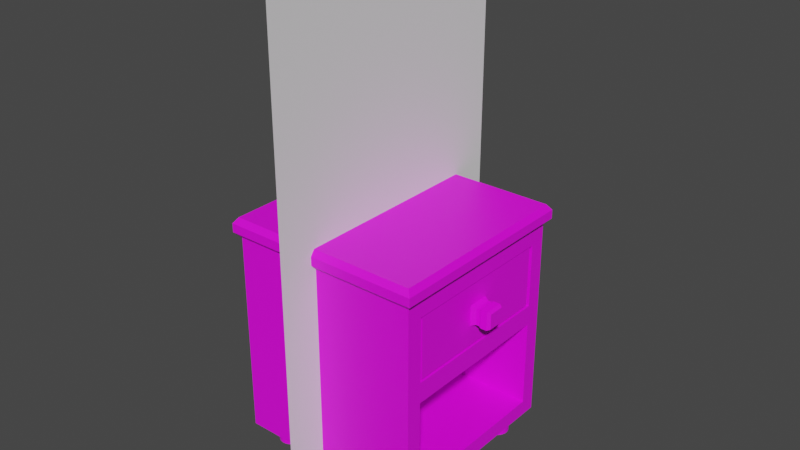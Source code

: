 # Source: bedside_table.blend  (saved by Blender 3.5.10; exported with 4.5.12 LTS)
import bpy
from mathutils import Matrix  # noqa: F401  (used for matrix-valued properties, if any)

bpy.ops.wm.read_factory_settings(use_empty=True)
scene = bpy.context.scene
scene.name = 'Scene'

# ---- collections
col_collection = bpy.data.collections.new('Collection'); scene.collection.children.link(col_collection)

# ---- images (referenced by path relative to the original .blend; pixels are not part of the script)
import os
ASSET_DIR = os.environ.get("B2B_ASSET_DIR", "")  # directory of the original .blend (textures are referenced by path, not embedded)
HERE = os.path.dirname(os.path.abspath(__file__))  # packed textures are extracted next to this script under _unpacked/

def load_image(name, relpath, width, height, colorspace="sRGB"):
    """Load a texture the original file referenced (path relative to the .blend, or extracted next to this script)."""
    p = next((c for c in (os.path.join(HERE, relpath), os.path.join(ASSET_DIR, relpath)) if relpath and os.path.exists(c)), "")
    if p:
        img = bpy.data.images.load(p, check_existing=True)
        img.name = name
    else:  # same state as the original file: an image datablock whose file is absent (Cycles renders it pink)
        img = bpy.data.images.new(name, width, height)
        img.source = "FILE"
        img.filepath = "//" + (relpath or name)
    img.colorspace_settings.name = colorspace
    return img
img_beside_table_wood_jpg = load_image('beside_table_wood.jpg', 'beside_table_wood.jpg', 1024, 1024, 'sRGB')

# ---- materials (node trees are filled in below, after node groups)
mat_material_001 = bpy.data.materials.new('Material.001')
mat_material_001.use_transparent_shadow = False

# ---- material node trees
mat_material_001.use_nodes = True; mat_material_001.node_tree.nodes.clear()
_N = mat_material_001.node_tree.nodes; _L = mat_material_001.node_tree.links
n0 = _N.new('ShaderNodeBsdfPrincipled'); n0.name = 'Principled BSDF'; n0.location = (10, 300)
n0.distribution = 'GGX'
n0.subsurface_method = 'RANDOM_WALK_SKIN'
n0.inputs[3].default_value = 1.45
n0.inputs[27].default_value = (0.0, 0.0, 0.0, 1.0)
n0.inputs[28].default_value = 1.0
n1 = _N.new('ShaderNodeOutputMaterial'); n1.name = 'Material Output'; n1.location = (300, 300)
n2 = _N.new('ShaderNodeTexImage'); n2.name = 'Image Texture'; n2.location = (-342, 233)
n2.image = img_beside_table_wood_jpg
_L.new(n0.outputs[0], n1.inputs[0])
_L.new(n2.outputs[0], n0.inputs[0])
n1.is_active_output = True

# ---- world
world_world = bpy.data.worlds.new('World'); scene.world = world_world
world_world.use_nodes = True; world_world.node_tree.nodes.clear()
_N = world_world.node_tree.nodes; _L = world_world.node_tree.links
n0 = _N.new('ShaderNodeOutputWorld'); n0.name = 'World Output'; n0.location = (300, 300)
n1 = _N.new('ShaderNodeBackground'); n1.name = 'Background'; n1.location = (10, 300)
n1.inputs[0].default_value = (0.05088, 0.05088, 0.05088, 1.0)
_L.new(n1.outputs[0], n0.inputs[0])
n0.is_active_output = True
world_world.color = (0.05088, 0.05088, 0.05088)
world_world.use_sun_shadow = False
world_world.sun_shadow_jitter_overblur = 0.0

# ---- meshes
me_cube_001 = bpy.data.meshes.new('Cube.001')
me_cube_001.from_pydata([(-1.0, -1.0, 0.0), (-1.0, -1.0, 2.0), (-1.0, 1.0, 0.0), (-1.0, 1.0, 2.0), (1.0, -1.0, 0.0), (1.0, -1.0, 2.0), (1.0, 1.0, 0.0), (1.0, 1.0, 2.0), (-1.0, -1.0, 1.023), (-1.0, -1.0, 1.223), (-1.0, 1.0, 1.223), (-1.0, 1.0, 1.023), (1.0, 1.0, 1.223), (1.0, 1.0, 1.023), (1.0, -1.0, 1.223), (1.0, -1.0, 1.023), (-1.0, 0.8355, 0.0), (-1.0, -0.8355, 0.0), (-1.0, -0.8355, 2.0), (-1.0, 0.8355, 2.0), (1.0, -0.8355, 0.0), (1.0, 0.8355, 0.0), (1.0, 0.8355, 2.0), (1.0, -0.8355, 2.0), (1.0, 0.8355, 1.023), (1.0, -0.8355, 1.023), (1.0, 0.8355, 1.223), (1.0, -0.8355, 1.223), (-1.0, -0.8355, 1.023), (-1.0, 0.8355, 1.023), (-1.0, -0.8355, 1.223), (-1.0, 0.8355, 1.223), (-1.0, 1.0, 0.1533), (1.0, 1.0, 0.1533), (1.0, -1.0, 0.1533), (-1.0, -1.0, 0.1533), (-1.0, -0.8355, 0.1533), (-1.0, 0.8355, 0.1533), (1.0, 0.8355, 0.1533), (1.0, -0.8355, 0.1533), (-0.7377, 0.8355, 1.023), (-0.7377, -0.8355, 1.023), (-0.7377, 0.8355, 0.1533), (-0.7377, -0.8355, 0.1533), (-1.0, -1.0, 1.85), (-1.0, 1.0, 1.85), (1.0, 1.0, 1.85), (1.0, -1.0, 1.85), (1.0, 0.8355, 1.85), (1.0, -0.8355, 1.85), (-1.0, -0.8355, 1.85), (-1.0, 0.8355, 1.85), (-0.8564, 0.8355, 1.223), (-0.8564, -0.8355, 1.223), (-0.8564, 0.8355, 1.85), (-0.8564, -0.8355, 1.85), (-1.056, 0.8824, 2.057), (-1.056, 1.056, 2.057), (1.056, 1.056, 2.057), (1.056, -0.8824, 2.057), (1.056, -1.056, 2.057), (-1.056, -1.056, 2.057), (-1.056, -0.8824, 2.057), (1.056, 0.8824, 2.057), (-1.056, 0.8824, 2.143), (-1.056, 1.056, 2.143), (1.056, 1.056, 2.143), (1.056, -0.8824, 2.143), (1.056, -1.056, 2.143), (-1.056, -1.056, 2.143), (-1.056, -0.8824, 2.143), (1.056, 0.8824, 2.143), (-1.013, 0.8466, 2.199), (-1.013, 1.013, 2.199), (1.013, 1.013, 2.199), (1.013, -0.8466, 2.199), (1.013, -1.013, 2.199), (-1.013, -1.013, 2.199), (-1.013, -0.8466, 2.199), (1.013, 0.8466, 2.199)], [], [(51, 19, 3, 45), (45, 3, 7, 46), (49, 23, 5, 47), (47, 5, 1, 44), (17, 20, 4, 0), (18, 1, 61, 62), (34, 15, 8, 35), (15, 14, 9, 8), (39, 25, 15, 34), (25, 27, 14, 15), (32, 11, 13, 33), (11, 10, 12, 13), (37, 29, 11, 32), (29, 31, 10, 11), (8, 9, 30, 28), (28, 30, 31, 29), (35, 8, 28, 36), (36, 28, 29, 37), (13, 12, 26, 24), (24, 26, 27, 25), (33, 13, 24, 38), (25, 39, 43, 41), (22, 7, 58, 63), (7, 3, 57, 58), (2, 6, 21, 16), (16, 21, 20, 17), (46, 7, 22, 48), (48, 22, 23, 49), (44, 1, 18, 50), (50, 18, 19, 51), (21, 38, 39, 20), (6, 33, 38, 21), (17, 36, 37, 16), (0, 35, 36, 17), (16, 37, 32, 2), (2, 32, 33, 6), (20, 39, 34, 4), (4, 34, 35, 0), (42, 40, 41, 43), (24, 25, 41, 40), (39, 38, 42, 43), (38, 24, 40, 42), (30, 50, 51, 31), (9, 44, 50, 30), (49, 27, 53, 55), (12, 46, 48, 26), (14, 47, 44, 9), (27, 49, 47, 14), (10, 45, 46, 12), (31, 51, 45, 10), (52, 54, 55, 53), (26, 48, 54, 52), (27, 26, 52, 53), (48, 49, 55, 54), (61, 60, 68, 69), (56, 62, 70, 64), (59, 63, 71, 67), (5, 23, 59, 60), (23, 22, 63, 59), (3, 19, 56, 57), (1, 5, 60, 61), (19, 18, 62, 56), (67, 71, 79, 75), (65, 64, 72, 73), (68, 67, 75, 76), (58, 57, 65, 66), (63, 58, 66, 71), (62, 61, 69, 70), (60, 59, 67, 68), (57, 56, 64, 65), (75, 78, 77, 76), (74, 73, 72, 79), (79, 72, 78, 75), (64, 70, 78, 72), (69, 68, 76, 77), (66, 65, 73, 74), (71, 66, 74, 79), (70, 69, 77, 78)])
_uv = me_cube_001.uv_layers.new(name='UVMap')
_uv.uv.foreach_set('vector', [0.5672, 0.4385, 0.5734, 0.4385, 0.5734, 0.4766, 0.5672, 0.4766, 0.2951, 0.01301, 0.3013, 0.01301, 0.3013, 0.4766, 0.2951, 0.4766, 0.3858, 0.4385, 0.392, 0.4385, 0.392, 0.4766, 0.3858, 0.4766, 0.4765, 0.01301, 0.4827, 0.01301, 0.4827, 0.4766, 0.4765, 0.4766, 0.3674, 0.7289, 0.5141, 0.7289, 0.5141, 0.7504, 0.3674, 0.7504, 0.5734, 0.05114, 0.5734, 0.01301, 0.5758, 0.0, 0.5758, 0.04027, 0.4065, 0.01301, 0.4424, 0.01301, 0.4424, 0.4766, 0.4065, 0.4766, 0.4424, 0.01301, 0.4506, 0.01301, 0.4506, 0.4766, 0.4424, 0.4766, 0.3158, 0.4385, 0.3517, 0.4385, 0.3517, 0.4766, 0.3158, 0.4766, 0.3517, 0.4385, 0.3599, 0.4385, 0.3599, 0.4766, 0.3517, 0.4766, 0.2251, 0.01301, 0.261, 0.01301, 0.261, 0.4766, 0.2251, 0.4766, 0.261, 0.01301, 0.2692, 0.01301, 0.2692, 0.4766, 0.261, 0.4766, 0.4972, 0.4385, 0.5331, 0.4385, 0.5331, 0.4766, 0.4972, 0.4766, 0.5331, 0.4385, 0.5414, 0.4385, 0.5414, 0.4766, 0.5331, 0.4766, 0.5331, 0.01301, 0.5414, 0.01301, 0.5414, 0.05114, 0.5331, 0.05114, 0.5331, 0.05114, 0.5414, 0.05114, 0.5414, 0.4385, 0.5331, 0.4385, 0.4972, 0.01301, 0.5331, 0.01301, 0.5331, 0.05114, 0.4972, 0.05114, 0.4972, 0.05114, 0.5331, 0.05114, 0.5331, 0.4385, 0.4972, 0.4385, 0.3517, 0.01301, 0.3599, 0.01301, 0.3599, 0.05114, 0.3517, 0.05114, 0.3517, 0.05114, 0.3599, 0.05114, 0.3599, 0.4385, 0.3517, 0.4385, 0.3158, 0.01301, 0.3517, 0.01301, 0.3517, 0.05114, 0.3158, 0.05114, 0.5499, 0.8924, 0.5141, 0.8924, 0.5141, 0.4896, 0.5499, 0.4896, 0.392, 0.05114, 0.392, 0.01301, 0.3943, 0.0, 0.3943, 0.04027, 0.3013, 0.4766, 0.3013, 0.01301, 0.3036, 0.0, 0.3036, 0.4896, 0.3674, 0.4896, 0.5141, 0.4896, 0.5141, 0.5111, 0.3674, 0.5111, 0.3674, 0.5111, 0.5141, 0.5111, 0.5141, 0.7289, 0.3674, 0.7289, 0.3858, 0.01301, 0.392, 0.01301, 0.392, 0.05114, 0.3858, 0.05114, 0.3858, 0.05114, 0.392, 0.05114, 0.392, 0.4385, 0.3858, 0.4385, 0.5672, 0.01301, 0.5734, 0.01301, 0.5734, 0.05114, 0.5672, 0.05114, 0.5672, 0.05114, 0.5734, 0.05114, 0.5734, 0.4385, 0.5672, 0.4385, 0.3095, 0.05114, 0.3158, 0.05114, 0.3158, 0.4385, 0.3095, 0.4385, 0.3095, 0.01301, 0.3158, 0.01301, 0.3158, 0.05114, 0.3095, 0.05114, 0.4909, 0.05114, 0.4972, 0.05114, 0.4972, 0.4385, 0.4909, 0.4385, 0.4909, 0.01301, 0.4972, 0.01301, 0.4972, 0.05114, 0.4909, 0.05114, 0.4909, 0.4385, 0.4972, 0.4385, 0.4972, 0.4766, 0.4909, 0.4766, 0.2188, 0.01301, 0.2251, 0.01301, 0.2251, 0.4766, 0.2188, 0.4766, 0.3095, 0.4385, 0.3158, 0.4385, 0.3158, 0.4766, 0.3095, 0.4766, 0.4002, 0.01301, 0.4065, 0.01301, 0.4065, 0.4766, 0.4002, 0.4766, 0.7554, 0.7901, 0.7195, 0.7901, 0.7195, 0.4028, 0.7554, 0.4028, 0.6506, 0.0, 0.7195, 1.554e-08, 0.7195, 0.4028, 0.6506, 0.4028, 0.7195, 0.8056, 0.6506, 0.8056, 0.6506, 0.4028, 0.7195, 0.4028, 0.7195, 0.0, 0.7554, 0.0, 0.7554, 0.4028, 0.7195, 0.4028, 0.5414, 0.05114, 0.5672, 0.05114, 0.5672, 0.4385, 0.5414, 0.4385, 0.5414, 0.01301, 0.5672, 0.01301, 0.5672, 0.05114, 0.5414, 0.05114, 0.7812, 0.4303, 0.7554, 0.4303, 0.7554, 0.0, 0.7812, 1.554e-08, 0.3599, 0.01301, 0.3858, 0.01301, 0.3858, 0.05114, 0.3599, 0.05114, 0.4506, 0.01301, 0.4765, 0.01301, 0.4765, 0.4766, 0.4506, 0.4766, 0.3599, 0.4385, 0.3858, 0.4385, 0.3858, 0.4766, 0.3599, 0.4766, 0.2692, 0.01301, 0.2951, 0.01301, 0.2951, 0.4766, 0.2692, 0.4766, 0.5414, 0.4385, 0.5672, 0.4385, 0.5672, 0.4766, 0.5414, 0.4766, 0.7812, 0.8176, 0.7554, 0.8176, 0.7554, 0.4303, 0.7812, 0.4303, 0.5499, 0.4896, 0.5758, 0.4896, 0.5758, 0.9199, 0.5499, 0.9199, 0.6506, 0.8606, 0.5816, 0.8606, 0.5816, 0.4303, 0.6506, 0.4303, 0.5816, 0.0, 0.6506, 1.554e-08, 0.6506, 0.4303, 0.5816, 0.4303, 0.485, 0.4896, 0.485, 0.0, 0.4886, 0.0, 0.4886, 0.4896, 0.5758, 0.4494, 0.5758, 0.04027, 0.5793, 0.04027, 0.5793, 0.4494, 0.3943, 0.4494, 0.3943, 0.04027, 0.3979, 0.04027, 0.3979, 0.4494, 0.392, 0.4766, 0.392, 0.4385, 0.3943, 0.4494, 0.3943, 0.4896, 0.392, 0.4385, 0.392, 0.05114, 0.3943, 0.04027, 0.3943, 0.4494, 0.5734, 0.4766, 0.5734, 0.4385, 0.5758, 0.4494, 0.5758, 0.4896, 0.4827, 0.4766, 0.4827, 0.01301, 0.485, 0.0, 0.485, 0.4896, 0.5734, 0.4385, 0.5734, 0.05114, 0.5758, 0.04027, 0.5758, 0.4494, 0.3979, 0.4494, 0.3979, 0.04027, 0.4002, 0.04858, 0.4002, 0.441, 0.5793, 0.4896, 0.5793, 0.4494, 0.5816, 0.441, 0.5816, 0.4797, 0.3979, 0.4896, 0.3979, 0.4494, 0.4002, 0.441, 0.4002, 0.4797, 0.3036, 0.4896, 0.3036, 0.0, 0.3072, 0.0, 0.3072, 0.4896, 0.3943, 0.04027, 0.3943, 0.0, 0.3979, 0.0, 0.3979, 0.04027, 0.5758, 0.04027, 0.5758, 0.0, 0.5793, 0.0, 0.5793, 0.04027, 0.3943, 0.4896, 0.3943, 0.4494, 0.3979, 0.4494, 0.3979, 0.4896, 0.5758, 0.4896, 0.5758, 0.4494, 0.5793, 0.4494, 0.5793, 0.4896, 0.2188, 0.7321, 0.3674, 0.7321, 0.3674, 0.7538, 0.2188, 0.7538, 0.2188, 0.4896, 0.3674, 0.4896, 0.3674, 0.5114, 0.2188, 0.5114, 0.2188, 0.5114, 0.3674, 0.5114, 0.3674, 0.7321, 0.2188, 0.7321, 0.5793, 0.4494, 0.5793, 0.04027, 0.5816, 0.04858, 0.5816, 0.441, 0.4886, 0.4896, 0.4886, 0.0, 0.4909, 0.009943, 0.4909, 0.4797, 0.3072, 0.4896, 0.3072, 0.0, 0.3095, 0.009943, 0.3095, 0.4797, 0.3979, 0.04027, 0.3979, 0.0, 0.4002, 0.009943, 0.4002, 0.04858, 0.5793, 0.04027, 0.5793, 0.0, 0.5816, 0.009943, 0.5816, 0.04858])
me_cube_001.materials.append(mat_material_001)
me_cube_001.update()
me_plane = bpy.data.meshes.new('Plane')
me_plane.from_pydata([(-1.0, -1.0, 0.0), (1.0, -1.0, 0.0), (-1.0, 1.0, 0.0), (1.0, 1.0, 0.0)], [], [(0, 1, 3, 2)])
_uv = me_plane.uv_layers.new(name='UVMap')
_uv.uv.foreach_set('vector', [0.0, 0.0, 1.0, 0.0, 1.0, 1.0, 0.0, 1.0])
me_plane.update()
me_plane_001 = bpy.data.meshes.new('Plane.001')
me_plane_001.from_pydata([(-1.297, -1.0, -0.1688), (0.7028, -1.0, -0.1688), (-1.297, 1.0, -0.1688), (0.7028, 1.0, -0.1688), (-1.207, 0.9097, 0.6185), (-1.207, -0.9097, 0.6185), (0.6125, -0.9097, 0.6185), (0.6125, 0.9097, 0.6185), (-1.297, 1.0, 0.6185), (-1.297, -1.0, 0.6185), (0.7028, -1.0, 0.6185), (0.7028, 1.0, 0.6185), (-1.207, 0.9097, -0.06967), (-1.207, -0.9097, -0.06967), (0.6125, -0.9097, -0.06967), (0.6125, 0.9097, -0.06967), (0.7028, 1.0, 0.09363), (0.7028, 1.0, 0.3561), (0.7028, -1.0, 0.3561), (0.7028, -1.0, 0.09363), (-1.297, -1.0, 0.09363), (-1.297, -1.0, 0.3561), (-1.297, 1.0, 0.3561), (-1.297, 1.0, 0.09363), (-1.297, 0.1377, -0.1688), (-1.297, -0.1377, -0.1688), (0.7028, -0.1377, -0.1688), (0.7028, 0.1377, -0.1688), (-1.297, 0.1377, 0.6185), (-1.297, -0.1377, 0.6185), (0.7028, -0.1377, 0.6185), (0.7028, 0.1377, 0.6185), (-1.207, 0.1252, 0.6185), (-1.207, -0.1252, 0.6185), (0.6125, -0.1252, 0.6185), (0.6125, 0.1252, 0.6185), (-1.207, 0.1252, -0.06967), (-1.207, -0.1252, -0.06967), (0.6125, -0.1252, -0.06967), (0.6125, 0.1252, -0.06967), (-1.297, -0.1377, 0.09363), (-1.297, 0.1377, 0.09363), (-1.297, -0.1377, 0.3561), (-1.297, 0.1377, 0.3561), (0.7028, 0.1377, 0.09363), (0.7028, -0.1377, 0.09363), (0.7028, 0.1377, 0.3561), (0.7028, -0.1377, 0.3561), (0.7626, 0.1111, 0.1189), (0.7626, -0.1111, 0.1189), (0.7626, 0.1111, 0.3308), (0.7626, -0.1111, 0.3308), (0.8046, 0.1111, 0.1189), (0.8046, -0.1111, 0.1189), (0.8046, 0.1111, 0.3308), (0.8046, -0.1111, 0.3308), (0.832, 0.1234, 0.1072), (0.832, -0.1234, 0.1072), (0.832, 0.1234, 0.3425), (0.832, -0.1234, 0.3425), (0.9132, 0.1234, 0.1072), (0.9132, -0.1234, 0.1072), (0.9132, 0.1234, 0.3425), (0.9132, -0.1234, 0.3425), (0.9538, 0.1019, 0.1277), (0.9538, -0.1019, 0.1277), (0.9538, 0.1019, 0.322), (0.9538, -0.1019, 0.322), (-1.297, 0.04588, -0.1688), (-1.297, -0.04588, -0.1688), (0.7028, -0.04588, -0.1688), (0.7028, 0.04588, -0.1688), (-1.297, 0.04588, 0.6185), (-1.297, -0.04588, 0.6185), (0.7028, -0.04588, 0.6185), (0.7028, 0.04588, 0.6185), (-1.207, 0.04174, 0.6185), (-1.207, -0.04174, 0.6185), (0.6125, -0.04174, 0.6185), (0.6125, 0.04174, 0.6185), (-1.207, 0.04174, -0.06967), (-1.207, -0.04174, -0.06967), (0.6125, -0.04174, -0.06967), (0.6125, 0.04174, -0.06967), (-1.297, -0.04588, 0.09363), (-1.297, 0.04588, 0.09363), (-1.297, -0.04588, 0.3561), (-1.297, 0.04588, 0.3561), (0.7028, 0.04588, 0.09363), (0.7028, -0.04588, 0.09363), (0.7028, 0.04588, 0.3561), (0.7028, -0.04588, 0.3561), (0.7626, 0.03704, 0.1189), (0.7626, -0.03704, 0.1189), (0.7626, 0.03704, 0.3308), (0.7626, -0.03704, 0.3308), (0.8046, 0.03704, 0.1189), (0.8046, -0.03704, 0.1189), (0.8046, 0.03704, 0.3308), (0.8046, -0.03704, 0.3308), (0.832, 0.04113, 0.1072), (0.832, -0.04113, 0.1072), (0.832, 0.04113, 0.3425), (0.832, -0.04113, 0.3425), (0.9132, 0.04113, 0.1072), (0.9132, -0.04113, 0.1072), (0.9132, 0.04113, 0.3425), (0.9132, -0.04113, 0.3425), (0.9538, 0.03398, 0.1277), (0.9538, -0.03398, 0.1277), (0.9538, 0.03398, 0.322), (0.9538, -0.03398, 0.322), (0.7028, 1.0, 0.1811), (0.7028, 1.0, 0.2686), (0.7028, -1.0, 0.2686), (0.7028, -1.0, 0.1811), (-1.297, -1.0, 0.1811), (-1.297, -1.0, 0.2686), (-1.297, 1.0, 0.2686), (-1.297, 1.0, 0.1811), (0.7028, -0.1377, 0.1811), (0.7028, -0.1377, 0.2686), (0.7028, 0.1377, 0.1811), (0.7028, 0.1377, 0.2686), (-1.297, 0.1377, 0.1811), (-1.297, 0.1377, 0.2686), (-1.297, -0.1377, 0.1811), (-1.297, -0.1377, 0.2686), (0.7626, -0.1111, 0.1895), (0.7626, -0.1111, 0.2601), (0.7626, 0.1111, 0.1895), (0.7626, 0.1111, 0.2601), (0.8046, -0.1111, 0.1895), (0.8046, -0.1111, 0.2601), (0.8046, 0.1111, 0.1895), (0.8046, 0.1111, 0.2601), (0.832, -0.1234, 0.1856), (0.832, -0.1234, 0.2641), (0.832, 0.1234, 0.1856), (0.832, 0.1234, 0.2641), (0.9132, -0.1234, 0.1856), (0.9132, -0.1234, 0.2641), (0.9132, 0.1234, 0.1856), (0.9132, 0.1234, 0.2641), (0.9538, -0.1019, 0.1925), (0.9538, -0.1019, 0.2572), (0.9538, 0.1019, 0.1925), (0.9538, 0.1019, 0.2572), (0.9538, -0.03398, 0.1925), (0.9538, -0.03398, 0.2572), (0.9538, 0.03398, 0.1925), (0.9538, 0.03398, 0.2572), (-1.297, 0.04588, 0.1811), (-1.297, 0.04588, 0.2686), (-1.297, -0.04588, 0.1811), (-1.297, -0.04588, 0.2686)], [], [(24, 2, 3, 27), (35, 7, 15, 39), (46, 17, 11, 31), (42, 21, 9, 29), (17, 22, 8, 11), (21, 18, 10, 9), (32, 4, 8, 28), (6, 5, 9, 10), (34, 6, 10, 30), (4, 7, 11, 8), (36, 39, 15, 12), (33, 5, 13, 37), (7, 4, 12, 15), (5, 6, 14, 13), (0, 1, 19, 20), (117, 114, 18, 21), (3, 2, 23, 16), (113, 118, 22, 17), (25, 0, 20, 40), (127, 117, 21, 42), (27, 3, 16, 44), (123, 113, 17, 46), (114, 121, 47, 18), (120, 45, 49, 128), (1, 26, 45, 19), (71, 27, 44, 88), (118, 125, 43, 22), (155, 127, 42, 86), (2, 24, 41, 23), (69, 25, 40, 84), (4, 32, 36, 12), (77, 33, 37, 81), (13, 14, 38, 37), (80, 83, 39, 36), (7, 35, 31, 11), (78, 34, 30, 74), (5, 33, 29, 9), (76, 32, 28, 72), (22, 43, 28, 8), (86, 42, 29, 73), (18, 47, 30, 10), (90, 46, 31, 75), (6, 34, 38, 14), (79, 35, 39, 83), (0, 25, 26, 1), (68, 24, 27, 71), (128, 49, 53, 132), (123, 46, 50, 131), (91, 47, 51, 95), (88, 44, 48, 92), (135, 54, 58, 139), (92, 48, 52, 96), (131, 50, 54, 135), (95, 51, 55, 99), (136, 57, 61, 140), (99, 55, 59, 103), (132, 53, 57, 136), (96, 52, 56, 100), (104, 60, 64, 108), (100, 56, 60, 104), (139, 58, 62, 143), (103, 59, 63, 107), (151, 147, 66, 110), (143, 62, 66, 147), (107, 63, 67, 111), (140, 61, 65, 144), (62, 106, 110, 66), (106, 107, 111, 110), (145, 149, 111, 67), (149, 151, 110, 111), (58, 102, 106, 62), (102, 103, 107, 106), (57, 101, 105, 61), (101, 100, 104, 105), (61, 105, 109, 65), (105, 104, 108, 109), (53, 97, 101, 57), (97, 96, 100, 101), (54, 98, 102, 58), (98, 99, 103, 102), (50, 94, 98, 54), (94, 95, 99, 98), (49, 93, 97, 53), (93, 92, 96, 97), (45, 89, 93, 49), (89, 88, 92, 93), (46, 90, 94, 50), (90, 91, 95, 94), (25, 69, 70, 26), (69, 68, 71, 70), (34, 78, 82, 38), (78, 79, 83, 82), (47, 91, 74, 30), (91, 90, 75, 74), (43, 87, 72, 28), (87, 86, 73, 72), (33, 77, 73, 29), (77, 76, 72, 73), (35, 79, 75, 31), (79, 78, 74, 75), (37, 38, 82, 81), (81, 82, 83, 80), (32, 76, 80, 36), (76, 77, 81, 80), (24, 68, 85, 41), (68, 69, 84, 85), (125, 153, 87, 43), (153, 155, 86, 87), (26, 70, 89, 45), (70, 71, 88, 89), (85, 84, 154, 152), (152, 154, 155, 153), (41, 85, 152, 124), (124, 152, 153, 125), (109, 108, 150, 148), (148, 150, 151, 149), (65, 109, 148, 144), (144, 148, 149, 145), (63, 141, 145, 67), (141, 140, 144, 145), (60, 142, 146, 64), (142, 143, 147, 146), (108, 64, 146, 150), (150, 146, 147, 151), (56, 138, 142, 60), (138, 139, 143, 142), (55, 133, 137, 59), (133, 132, 136, 137), (59, 137, 141, 63), (137, 136, 140, 141), (48, 130, 134, 52), (130, 131, 135, 134), (52, 134, 138, 56), (134, 135, 139, 138), (44, 122, 130, 48), (122, 123, 131, 130), (51, 129, 133, 55), (129, 128, 132, 133), (84, 40, 126, 154), (154, 126, 127, 155), (23, 41, 124, 119), (119, 124, 125, 118), (47, 121, 129, 51), (121, 120, 128, 129), (19, 45, 120, 115), (115, 120, 121, 114), (44, 16, 112, 122), (122, 112, 113, 123), (40, 20, 116, 126), (126, 116, 117, 127), (16, 23, 119, 112), (112, 119, 118, 113), (20, 19, 115, 116), (116, 115, 114, 117)])
_uv = me_plane_001.uv_layers.new(name='UVMap')
_uv.uv.foreach_set('vector', [0.4145, 0.3134, 0.4145, 0.551, 0.3167, 0.551, 0.3167, 0.3134, 0.6581, 0.2161, 0.6581, 0.0, 0.6918, 0.0, 0.6918, 0.2161, 0.5551, 0.3134, 0.5551, 0.551, 0.5423, 0.551, 0.5423, 0.3134, 0.5165, 0.3134, 0.5165, 0.551, 0.5037, 0.551, 0.5037, 0.3134, 0.6323, 0.0, 0.6323, 0.5496, 0.6195, 0.5496, 0.6195, 0.0, 0.5937, 0.0, 0.5937, 0.5496, 0.5809, 0.5496, 0.5809, 0.0, 0.2232, 0.31, 0.2232, 0.5261, 0.2188, 0.551, 0.2188, 0.3134, 0.3123, 0.02488, 0.2232, 0.02488, 0.2188, 0.0, 0.3167, 0.0, 0.3123, 0.241, 0.3123, 0.02488, 0.3167, 0.0, 0.3167, 0.2376, 0.2232, 0.5261, 0.3123, 0.5261, 0.3167, 0.551, 0.2188, 0.551, 0.4145, 0.2851, 0.5037, 0.2851, 0.5037, 0.5012, 0.4145, 0.5012, 0.6918, 0.2161, 0.6918, 0.0, 0.7255, 0.0, 0.7255, 0.2161, 0.7593, 0.5, 0.7593, 1.0, 0.7255, 1.0, 0.7255, 0.5, 0.7593, 0.0, 0.7593, 0.5, 0.7255, 0.5, 0.7255, 0.0, 0.6195, 0.0, 0.6195, 0.5496, 0.6066, 0.5496, 0.6066, 0.0, 0.598, 0.0, 0.598, 0.5496, 0.5937, 0.5496, 0.5937, 0.0, 0.6581, 0.0, 0.6581, 0.5496, 0.6452, 0.5496, 0.6452, 0.0, 0.6366, 0.0, 0.6366, 0.5496, 0.6323, 0.5496, 0.6323, 0.0, 0.5423, 0.3134, 0.5423, 0.551, 0.5294, 0.551, 0.5294, 0.3134, 0.5208, 0.3134, 0.5208, 0.551, 0.5165, 0.551, 0.5165, 0.3134, 0.5809, 0.3134, 0.5809, 0.551, 0.568, 0.551, 0.568, 0.3134, 0.5594, 0.3134, 0.5594, 0.551, 0.5551, 0.551, 0.5551, 0.3134, 0.5594, 0.0, 0.5594, 0.2376, 0.5551, 0.2376, 0.5551, 0.0, 0.4436, 0.5708, 0.4393, 0.5708, 0.4405, 0.5539, 0.444, 0.5539, 0.5809, 0.0, 0.5809, 0.2376, 0.568, 0.2376, 0.568, 0.0, 0.5809, 0.2881, 0.5809, 0.3134, 0.568, 0.3134, 0.568, 0.2881, 0.5208, 0.0, 0.5208, 0.2376, 0.5165, 0.2376, 0.5165, 0.0, 0.5208, 0.2881, 0.5208, 0.3134, 0.5165, 0.3134, 0.5165, 0.2881, 0.5423, 0.0, 0.5423, 0.2376, 0.5294, 0.2376, 0.5294, 0.0, 0.5423, 0.2881, 0.5423, 0.3134, 0.5294, 0.3134, 0.5294, 0.2881, 0.6918, 0.5012, 0.6918, 0.2851, 0.7255, 0.2851, 0.7255, 0.5012, 0.6918, 0.2391, 0.6918, 0.2161, 0.7255, 0.2161, 0.7255, 0.2391, 0.4145, 0.0, 0.5037, 1.847e-08, 0.5037, 0.2161, 0.4145, 0.2161, 0.4145, 0.2621, 0.5037, 0.2621, 0.5037, 0.2851, 0.4145, 0.2851, 0.3123, 0.5261, 0.3123, 0.31, 0.3167, 0.3134, 0.3167, 0.551, 0.3123, 0.264, 0.3123, 0.241, 0.3167, 0.2376, 0.3167, 0.2628, 0.2232, 0.02488, 0.2232, 0.241, 0.2188, 0.2376, 0.2188, 0.0, 0.2232, 0.287, 0.2232, 0.31, 0.2188, 0.3134, 0.2188, 0.2881, 0.5165, 0.0, 0.5165, 0.2376, 0.5037, 0.2376, 0.5037, 0.0, 0.5165, 0.2881, 0.5165, 0.3134, 0.5037, 0.3134, 0.5037, 0.2881, 0.5551, 0.0, 0.5551, 0.2376, 0.5423, 0.2376, 0.5423, 0.0, 0.5551, 0.2881, 0.5551, 0.3134, 0.5423, 0.3134, 0.5423, 0.2881, 0.6581, 0.5012, 0.6581, 0.2851, 0.6918, 0.2851, 0.6918, 0.5012, 0.6581, 0.2391, 0.6581, 0.2161, 0.6918, 0.2161, 0.6918, 0.2391, 0.4145, 0.0, 0.4145, 0.2376, 0.3167, 0.2376, 0.3167, 0.0, 0.4145, 0.2881, 0.4145, 0.3134, 0.3167, 0.3134, 0.3167, 0.2881, 0.444, 0.5539, 0.4405, 0.5539, 0.4405, 0.5424, 0.444, 0.5424, 0.4742, 0.5283, 0.4742, 0.5419, 0.4688, 0.5379, 0.4688, 0.527, 0.4269, 0.5265, 0.4269, 0.5012, 0.4299, 0.5085, 0.4299, 0.5289, 0.4145, 0.5265, 0.4145, 0.5012, 0.4176, 0.5085, 0.4176, 0.5289, 0.4652, 0.527, 0.4652, 0.5379, 0.4629, 0.5398, 0.4629, 0.5276, 0.4176, 0.5289, 0.4176, 0.5085, 0.4196, 0.5085, 0.4196, 0.5289, 0.4688, 0.527, 0.4688, 0.5379, 0.4652, 0.5379, 0.4652, 0.527, 0.4299, 0.5289, 0.4299, 0.5085, 0.432, 0.5085, 0.432, 0.5289, 0.4438, 0.5351, 0.44, 0.5351, 0.44, 0.5127, 0.4438, 0.5127, 0.432, 0.5289, 0.432, 0.5085, 0.4333, 0.5051, 0.4333, 0.5278, 0.444, 0.5424, 0.4405, 0.5424, 0.44, 0.5351, 0.4438, 0.5351, 0.4196, 0.5289, 0.4196, 0.5085, 0.4209, 0.5051, 0.4209, 0.5278, 0.4249, 0.5278, 0.4249, 0.5051, 0.4269, 0.511, 0.4269, 0.5298, 0.4209, 0.5278, 0.4209, 0.5051, 0.4249, 0.5051, 0.4249, 0.5278, 0.4629, 0.5276, 0.4629, 0.5398, 0.4558, 0.5398, 0.4558, 0.5276, 0.4333, 0.5278, 0.4333, 0.5051, 0.4373, 0.5051, 0.4373, 0.5278, 0.4805, 0.5199, 0.4805, 0.5012, 0.4837, 0.5012, 0.4837, 0.5199, 0.4558, 0.5276, 0.4558, 0.5398, 0.4522, 0.5366, 0.4522, 0.5265, 0.4373, 0.5278, 0.4373, 0.5051, 0.4393, 0.511, 0.4393, 0.5298, 0.4438, 0.5127, 0.44, 0.5127, 0.441, 0.5012, 0.4441, 0.5012, 0.4373, 0.5731, 0.4373, 0.5504, 0.4393, 0.5485, 0.4393, 0.5672, 0.4373, 0.5504, 0.4373, 0.5278, 0.4393, 0.5298, 0.4393, 0.5485, 0.4805, 0.5574, 0.4805, 0.5386, 0.4837, 0.5386, 0.4837, 0.5574, 0.4805, 0.5386, 0.4805, 0.5199, 0.4837, 0.5199, 0.4837, 0.5386, 0.4333, 0.5731, 0.4333, 0.5504, 0.4373, 0.5504, 0.4373, 0.5731, 0.4333, 0.5504, 0.4333, 0.5278, 0.4373, 0.5278, 0.4373, 0.5504, 0.4209, 0.5731, 0.4209, 0.5504, 0.4249, 0.5504, 0.4249, 0.5731, 0.4209, 0.5504, 0.4209, 0.5278, 0.4249, 0.5278, 0.4249, 0.5504, 0.4249, 0.5731, 0.4249, 0.5504, 0.4269, 0.5485, 0.4269, 0.5672, 0.4249, 0.5504, 0.4249, 0.5278, 0.4269, 0.5298, 0.4269, 0.5485, 0.4196, 0.5697, 0.4196, 0.5493, 0.4209, 0.5504, 0.4209, 0.5731, 0.4196, 0.5493, 0.4196, 0.5289, 0.4209, 0.5278, 0.4209, 0.5504, 0.432, 0.5697, 0.432, 0.5493, 0.4333, 0.5504, 0.4333, 0.5731, 0.432, 0.5493, 0.432, 0.5289, 0.4333, 0.5278, 0.4333, 0.5504, 0.4299, 0.5697, 0.4299, 0.5493, 0.432, 0.5493, 0.432, 0.5697, 0.4299, 0.5493, 0.4299, 0.5289, 0.432, 0.5289, 0.432, 0.5493, 0.4176, 0.5697, 0.4176, 0.5493, 0.4196, 0.5493, 0.4196, 0.5697, 0.4176, 0.5493, 0.4176, 0.5289, 0.4196, 0.5289, 0.4196, 0.5493, 0.4145, 0.577, 0.4145, 0.5518, 0.4176, 0.5493, 0.4176, 0.5697, 0.4145, 0.5518, 0.4145, 0.5265, 0.4176, 0.5289, 0.4176, 0.5493, 0.4269, 0.577, 0.4269, 0.5518, 0.4299, 0.5493, 0.4299, 0.5697, 0.4269, 0.5518, 0.4269, 0.5265, 0.4299, 0.5289, 0.4299, 0.5493, 0.4145, 0.2376, 0.4145, 0.2628, 0.3167, 0.2628, 0.3167, 0.2376, 0.4145, 0.2628, 0.4145, 0.2881, 0.3167, 0.2881, 0.3167, 0.2628, 0.6581, 0.2851, 0.6581, 0.2621, 0.6918, 0.2621, 0.6918, 0.2851, 0.6581, 0.2621, 0.6581, 0.2391, 0.6918, 0.2391, 0.6918, 0.2621, 0.5551, 0.2376, 0.5551, 0.2628, 0.5423, 0.2628, 0.5423, 0.2376, 0.5551, 0.2628, 0.5551, 0.2881, 0.5423, 0.2881, 0.5423, 0.2628, 0.5165, 0.2376, 0.5165, 0.2628, 0.5037, 0.2628, 0.5037, 0.2376, 0.5165, 0.2628, 0.5165, 0.2881, 0.5037, 0.2881, 0.5037, 0.2628, 0.2232, 0.241, 0.2232, 0.264, 0.2188, 0.2628, 0.2188, 0.2376, 0.2232, 0.264, 0.2232, 0.287, 0.2188, 0.2881, 0.2188, 0.2628, 0.3123, 0.31, 0.3123, 0.287, 0.3167, 0.2881, 0.3167, 0.3134, 0.3123, 0.287, 0.3123, 0.264, 0.3167, 0.2628, 0.3167, 0.2881, 0.4145, 0.2161, 0.5037, 0.2161, 0.5037, 0.2391, 0.4145, 0.2391, 0.4145, 0.2391, 0.5037, 0.2391, 0.5037, 0.2621, 0.4145, 0.2621, 0.6918, 0.2851, 0.6918, 0.2621, 0.7255, 0.2621, 0.7255, 0.2851, 0.6918, 0.2621, 0.6918, 0.2391, 0.7255, 0.2391, 0.7255, 0.2621, 0.5423, 0.2376, 0.5423, 0.2628, 0.5294, 0.2628, 0.5294, 0.2376, 0.5423, 0.2628, 0.5423, 0.2881, 0.5294, 0.2881, 0.5294, 0.2628, 0.5208, 0.2376, 0.5208, 0.2628, 0.5165, 0.2628, 0.5165, 0.2376, 0.5208, 0.2628, 0.5208, 0.2881, 0.5165, 0.2881, 0.5165, 0.2628, 0.5809, 0.2376, 0.5809, 0.2628, 0.568, 0.2628, 0.568, 0.2376, 0.5809, 0.2628, 0.5809, 0.2881, 0.568, 0.2881, 0.568, 0.2628, 0.5294, 0.2628, 0.5294, 0.2881, 0.5251, 0.2881, 0.5251, 0.2628, 0.5251, 0.2628, 0.5251, 0.2881, 0.5208, 0.2881, 0.5208, 0.2628, 0.5294, 0.2376, 0.5294, 0.2628, 0.5251, 0.2628, 0.5251, 0.2376, 0.5251, 0.2376, 0.5251, 0.2628, 0.5208, 0.2628, 0.5208, 0.2376, 0.4742, 0.5386, 0.4742, 0.5199, 0.4774, 0.5199, 0.4774, 0.5386, 0.4774, 0.5386, 0.4774, 0.5199, 0.4805, 0.5199, 0.4805, 0.5386, 0.4742, 0.5574, 0.4742, 0.5386, 0.4774, 0.5386, 0.4774, 0.5574, 0.4774, 0.5574, 0.4774, 0.5386, 0.4805, 0.5386, 0.4805, 0.5574, 0.4515, 0.5127, 0.4476, 0.5127, 0.4473, 0.5012, 0.4505, 0.5012, 0.4476, 0.5127, 0.4438, 0.5127, 0.4441, 0.5012, 0.4473, 0.5012, 0.4558, 0.5033, 0.4558, 0.5155, 0.4522, 0.5165, 0.4522, 0.5065, 0.4558, 0.5155, 0.4558, 0.5276, 0.4522, 0.5265, 0.4522, 0.5165, 0.4742, 0.5199, 0.4742, 0.5012, 0.4774, 0.5012, 0.4774, 0.5199, 0.4774, 0.5199, 0.4774, 0.5012, 0.4805, 0.5012, 0.4805, 0.5199, 0.4629, 0.5033, 0.4629, 0.5155, 0.4558, 0.5155, 0.4558, 0.5033, 0.4629, 0.5155, 0.4629, 0.5276, 0.4558, 0.5276, 0.4558, 0.5155, 0.4509, 0.5424, 0.4475, 0.5424, 0.4476, 0.5351, 0.4515, 0.5351, 0.4475, 0.5424, 0.444, 0.5424, 0.4438, 0.5351, 0.4476, 0.5351, 0.4515, 0.5351, 0.4476, 0.5351, 0.4476, 0.5127, 0.4515, 0.5127, 0.4476, 0.5351, 0.4438, 0.5351, 0.4438, 0.5127, 0.4476, 0.5127, 0.4688, 0.5051, 0.4688, 0.5161, 0.4652, 0.5161, 0.4652, 0.5051, 0.4688, 0.5161, 0.4688, 0.527, 0.4652, 0.527, 0.4652, 0.5161, 0.4652, 0.5051, 0.4652, 0.5161, 0.4629, 0.5155, 0.4629, 0.5033, 0.4652, 0.5161, 0.4652, 0.527, 0.4629, 0.5276, 0.4629, 0.5155, 0.4742, 0.5012, 0.4742, 0.5147, 0.4688, 0.5161, 0.4688, 0.5051, 0.4742, 0.5147, 0.4742, 0.5283, 0.4688, 0.527, 0.4688, 0.5161, 0.4509, 0.5539, 0.4475, 0.5539, 0.4475, 0.5424, 0.4509, 0.5424, 0.4475, 0.5539, 0.444, 0.5539, 0.444, 0.5424, 0.4475, 0.5424, 0.5294, 0.2881, 0.5294, 0.3134, 0.5251, 0.3134, 0.5251, 0.2881, 0.5251, 0.2881, 0.5251, 0.3134, 0.5208, 0.3134, 0.5208, 0.2881, 0.5294, 0.0, 0.5294, 0.2376, 0.5251, 0.2376, 0.5251, 0.0, 0.5251, 0.0, 0.5251, 0.2376, 0.5208, 0.2376, 0.5208, 0.0, 0.4522, 0.5708, 0.4479, 0.5708, 0.4475, 0.5539, 0.4509, 0.5539, 0.4479, 0.5708, 0.4436, 0.5708, 0.444, 0.5539, 0.4475, 0.5539, 0.568, 0.0, 0.568, 0.2376, 0.5637, 0.2376, 0.5637, 0.0, 0.5637, 0.0, 0.5637, 0.2376, 0.5594, 0.2376, 0.5594, 0.0, 0.568, 0.3134, 0.568, 0.551, 0.5637, 0.551, 0.5637, 0.3134, 0.5637, 0.3134, 0.5637, 0.551, 0.5594, 0.551, 0.5594, 0.3134, 0.5294, 0.3134, 0.5294, 0.551, 0.5251, 0.551, 0.5251, 0.3134, 0.5251, 0.3134, 0.5251, 0.551, 0.5208, 0.551, 0.5208, 0.3134, 0.6452, 0.0, 0.6452, 0.5496, 0.6409, 0.5496, 0.6409, 0.0, 0.6409, 0.0, 0.6409, 0.5496, 0.6366, 0.5496, 0.6366, 0.0, 0.6066, 0.0, 0.6066, 0.5496, 0.6023, 0.5496, 0.6023, 0.0, 0.6023, 0.0, 0.6023, 0.5496, 0.598, 0.5496, 0.598, 0.0])
me_plane_001.materials.append(mat_material_001)
me_plane_001.update()
me_cylinder = bpy.data.meshes.new('Cylinder')
me_cylinder.from_pydata([(-6.056, -4.827, -3.876), (-6.056, -4.827, -1.876), (-5.861, -4.846, -3.876), (-5.861, -4.846, -1.876), (-5.673, -4.903, -3.876), (-5.673, -4.903, -1.876), (-5.501, -4.995, -3.876), (-5.501, -4.995, -1.876), (-5.349, -5.12, -3.876), (-5.349, -5.12, -1.876), (-5.225, -5.271, -3.876), (-5.225, -5.271, -1.876), (-5.132, -5.444, -3.876), (-5.132, -5.444, -1.876), (-5.075, -5.632, -3.876), (-5.075, -5.632, -1.876), (-5.056, -5.827, -3.876), (-5.056, -5.827, -1.876), (-5.075, -6.022, -3.876), (-5.075, -6.022, -1.876), (-5.132, -6.21, -3.876), (-5.132, -6.21, -1.876), (-5.225, -6.383, -3.876), (-5.225, -6.383, -1.876), (-5.349, -6.534, -3.876), (-5.349, -6.534, -1.876), (-5.501, -6.658, -3.876), (-5.501, -6.658, -1.876), (-5.673, -6.751, -3.876), (-5.673, -6.751, -1.876), (-5.861, -6.808, -3.876), (-5.861, -6.808, -1.876), (-6.056, -6.827, -3.876), (-6.056, -6.827, -1.876), (-6.251, -6.808, -3.876), (-6.251, -6.808, -1.876), (-6.439, -6.751, -3.876), (-6.439, -6.751, -1.876), (-6.612, -6.658, -3.876), (-6.612, -6.658, -1.876), (-6.763, -6.534, -3.876), (-6.763, -6.534, -1.876), (-6.888, -6.383, -3.876), (-6.888, -6.383, -1.876), (-6.98, -6.21, -3.876), (-6.98, -6.21, -1.876), (-7.037, -6.022, -3.876), (-7.037, -6.022, -1.876), (-7.056, -5.827, -3.876), (-7.056, -5.827, -1.876), (-7.037, -5.632, -3.876), (-7.037, -5.632, -1.876), (-6.98, -5.444, -3.876), (-6.98, -5.444, -1.876), (-6.888, -5.271, -3.876), (-6.888, -5.271, -1.876), (-6.763, -5.12, -3.876), (-6.763, -5.12, -1.876), (-6.612, -4.995, -3.876), (-6.612, -4.995, -1.876), (-6.439, -4.903, -3.876), (-6.439, -4.903, -1.876), (-6.251, -4.846, -3.876), (-6.251, -4.846, -1.876), (6.056, -4.827, -3.876), (6.056, -4.827, -1.876), (5.861, -4.846, -3.876), (5.861, -4.846, -1.876), (5.673, -4.903, -3.876), (5.673, -4.903, -1.876), (5.501, -4.995, -3.876), (5.501, -4.995, -1.876), (5.349, -5.12, -3.876), (5.349, -5.12, -1.876), (5.225, -5.271, -3.876), (5.225, -5.271, -1.876), (5.132, -5.444, -3.876), (5.132, -5.444, -1.876), (5.075, -5.632, -3.876), (5.075, -5.632, -1.876), (5.056, -5.827, -3.876), (5.056, -5.827, -1.876), (5.075, -6.022, -3.876), (5.075, -6.022, -1.876), (5.132, -6.21, -3.876), (5.132, -6.21, -1.876), (5.225, -6.383, -3.876), (5.225, -6.383, -1.876), (5.349, -6.534, -3.876), (5.349, -6.534, -1.876), (5.501, -6.658, -3.876), (5.501, -6.658, -1.876), (5.673, -6.751, -3.876), (5.673, -6.751, -1.876), (5.861, -6.808, -3.876), (5.861, -6.808, -1.876), (6.056, -6.827, -3.876), (6.056, -6.827, -1.876), (6.251, -6.808, -3.876), (6.251, -6.808, -1.876), (6.439, -6.751, -3.876), (6.439, -6.751, -1.876), (6.612, -6.658, -3.876), (6.612, -6.658, -1.876), (6.763, -6.534, -3.876), (6.763, -6.534, -1.876), (6.888, -6.383, -3.876), (6.888, -6.383, -1.876), (6.98, -6.21, -3.876), (6.98, -6.21, -1.876), (7.037, -6.022, -3.876), (7.037, -6.022, -1.876), (7.056, -5.827, -3.876), (7.056, -5.827, -1.876), (7.037, -5.632, -3.876), (7.037, -5.632, -1.876), (6.98, -5.444, -3.876), (6.98, -5.444, -1.876), (6.888, -5.271, -3.876), (6.888, -5.271, -1.876), (6.763, -5.12, -3.876), (6.763, -5.12, -1.876), (6.612, -4.995, -3.876), (6.612, -4.995, -1.876), (6.439, -4.903, -3.876), (6.439, -4.903, -1.876), (6.251, -4.846, -3.876), (6.251, -4.846, -1.876), (-6.056, 4.827, -3.876), (-6.056, 4.827, -1.876), (-5.861, 4.846, -3.876), (-5.861, 4.846, -1.876), (-5.673, 4.903, -3.876), (-5.673, 4.903, -1.876), (-5.501, 4.995, -3.876), (-5.501, 4.995, -1.876), (-5.349, 5.12, -3.876), (-5.349, 5.12, -1.876), (-5.225, 5.271, -3.876), (-5.225, 5.271, -1.876), (-5.132, 5.444, -3.876), (-5.132, 5.444, -1.876), (-5.075, 5.632, -3.876), (-5.075, 5.632, -1.876), (-5.056, 5.827, -3.876), (-5.056, 5.827, -1.876), (-5.075, 6.022, -3.876), (-5.075, 6.022, -1.876), (-5.132, 6.21, -3.876), (-5.132, 6.21, -1.876), (-5.225, 6.383, -3.876), (-5.225, 6.383, -1.876), (-5.349, 6.534, -3.876), (-5.349, 6.534, -1.876), (-5.501, 6.658, -3.876), (-5.501, 6.658, -1.876), (-5.673, 6.751, -3.876), (-5.673, 6.751, -1.876), (-5.861, 6.808, -3.876), (-5.861, 6.808, -1.876), (-6.056, 6.827, -3.876), (-6.056, 6.827, -1.876), (-6.251, 6.808, -3.876), (-6.251, 6.808, -1.876), (-6.439, 6.751, -3.876), (-6.439, 6.751, -1.876), (-6.612, 6.658, -3.876), (-6.612, 6.658, -1.876), (-6.763, 6.534, -3.876), (-6.763, 6.534, -1.876), (-6.888, 6.383, -3.876), (-6.888, 6.383, -1.876), (-6.98, 6.21, -3.876), (-6.98, 6.21, -1.876), (-7.037, 6.022, -3.876), (-7.037, 6.022, -1.876), (-7.056, 5.827, -3.876), (-7.056, 5.827, -1.876), (-7.037, 5.632, -3.876), (-7.037, 5.632, -1.876), (-6.98, 5.444, -3.876), (-6.98, 5.444, -1.876), (-6.888, 5.271, -3.876), (-6.888, 5.271, -1.876), (-6.763, 5.12, -3.876), (-6.763, 5.12, -1.876), (-6.612, 4.995, -3.876), (-6.612, 4.995, -1.876), (-6.439, 4.903, -3.876), (-6.439, 4.903, -1.876), (-6.251, 4.846, -3.876), (-6.251, 4.846, -1.876), (6.056, 4.827, -3.876), (6.056, 4.827, -1.876), (5.861, 4.846, -3.876), (5.861, 4.846, -1.876), (5.673, 4.903, -3.876), (5.673, 4.903, -1.876), (5.501, 4.995, -3.876), (5.501, 4.995, -1.876), (5.349, 5.12, -3.876), (5.349, 5.12, -1.876), (5.225, 5.271, -3.876), (5.225, 5.271, -1.876), (5.132, 5.444, -3.876), (5.132, 5.444, -1.876), (5.075, 5.632, -3.876), (5.075, 5.632, -1.876), (5.056, 5.827, -3.876), (5.056, 5.827, -1.876), (5.075, 6.022, -3.876), (5.075, 6.022, -1.876), (5.132, 6.21, -3.876), (5.132, 6.21, -1.876), (5.225, 6.383, -3.876), (5.225, 6.383, -1.876), (5.349, 6.534, -3.876), (5.349, 6.534, -1.876), (5.501, 6.658, -3.876), (5.501, 6.658, -1.876), (5.673, 6.751, -3.876), (5.673, 6.751, -1.876), (5.861, 6.808, -3.876), (5.861, 6.808, -1.876), (6.056, 6.827, -3.876), (6.056, 6.827, -1.876), (6.251, 6.808, -3.876), (6.251, 6.808, -1.876), (6.439, 6.751, -3.876), (6.439, 6.751, -1.876), (6.612, 6.658, -3.876), (6.612, 6.658, -1.876), (6.763, 6.534, -3.876), (6.763, 6.534, -1.876), (6.888, 6.383, -3.876), (6.888, 6.383, -1.876), (6.98, 6.21, -3.876), (6.98, 6.21, -1.876), (7.037, 6.022, -3.876), (7.037, 6.022, -1.876), (7.056, 5.827, -3.876), (7.056, 5.827, -1.876), (7.037, 5.632, -3.876), (7.037, 5.632, -1.876), (6.98, 5.444, -3.876), (6.98, 5.444, -1.876), (6.888, 5.271, -3.876), (6.888, 5.271, -1.876), (6.763, 5.12, -3.876), (6.763, 5.12, -1.876), (6.612, 4.995, -3.876), (6.612, 4.995, -1.876), (6.439, 4.903, -3.876), (6.439, 4.903, -1.876), (6.251, 4.846, -3.876), (6.251, 4.846, -1.876)], [], [(0, 1, 3, 2), (2, 3, 5, 4), (4, 5, 7, 6), (6, 7, 9, 8), (8, 9, 11, 10), (10, 11, 13, 12), (12, 13, 15, 14), (14, 15, 17, 16), (16, 17, 19, 18), (18, 19, 21, 20), (20, 21, 23, 22), (22, 23, 25, 24), (24, 25, 27, 26), (26, 27, 29, 28), (28, 29, 31, 30), (30, 31, 33, 32), (32, 33, 35, 34), (34, 35, 37, 36), (36, 37, 39, 38), (38, 39, 41, 40), (40, 41, 43, 42), (42, 43, 45, 44), (44, 45, 47, 46), (46, 47, 49, 48), (48, 49, 51, 50), (50, 51, 53, 52), (52, 53, 55, 54), (54, 55, 57, 56), (56, 57, 59, 58), (58, 59, 61, 60), (3, 1, 63, 61, 59, 57, 55, 53, 51, 49, 47, 45, 43, 41, 39, 37, 35, 33, 31, 29, 27, 25, 23, 21, 19, 17, 15, 13, 11, 9, 7, 5), (60, 61, 63, 62), (62, 63, 1, 0), (0, 2, 4, 6, 8, 10, 12, 14, 16, 18, 20, 22, 24, 26, 28, 30, 32, 34, 36, 38, 40, 42, 44, 46, 48, 50, 52, 54, 56, 58, 60, 62), (64, 66, 67, 65), (66, 68, 69, 67), (68, 70, 71, 69), (70, 72, 73, 71), (72, 74, 75, 73), (74, 76, 77, 75), (76, 78, 79, 77), (78, 80, 81, 79), (80, 82, 83, 81), (82, 84, 85, 83), (84, 86, 87, 85), (86, 88, 89, 87), (88, 90, 91, 89), (90, 92, 93, 91), (92, 94, 95, 93), (94, 96, 97, 95), (96, 98, 99, 97), (98, 100, 101, 99), (100, 102, 103, 101), (102, 104, 105, 103), (104, 106, 107, 105), (106, 108, 109, 107), (108, 110, 111, 109), (110, 112, 113, 111), (112, 114, 115, 113), (114, 116, 117, 115), (116, 118, 119, 117), (118, 120, 121, 119), (120, 122, 123, 121), (122, 124, 125, 123), (67, 69, 71, 73, 75, 77, 79, 81, 83, 85, 87, 89, 91, 93, 95, 97, 99, 101, 103, 105, 107, 109, 111, 113, 115, 117, 119, 121, 123, 125, 127, 65), (124, 126, 127, 125), (126, 64, 65, 127), (64, 126, 124, 122, 120, 118, 116, 114, 112, 110, 108, 106, 104, 102, 100, 98, 96, 94, 92, 90, 88, 86, 84, 82, 80, 78, 76, 74, 72, 70, 68, 66), (128, 130, 131, 129), (130, 132, 133, 131), (132, 134, 135, 133), (134, 136, 137, 135), (136, 138, 139, 137), (138, 140, 141, 139), (140, 142, 143, 141), (142, 144, 145, 143), (144, 146, 147, 145), (146, 148, 149, 147), (148, 150, 151, 149), (150, 152, 153, 151), (152, 154, 155, 153), (154, 156, 157, 155), (156, 158, 159, 157), (158, 160, 161, 159), (160, 162, 163, 161), (162, 164, 165, 163), (164, 166, 167, 165), (166, 168, 169, 167), (168, 170, 171, 169), (170, 172, 173, 171), (172, 174, 175, 173), (174, 176, 177, 175), (176, 178, 179, 177), (178, 180, 181, 179), (180, 182, 183, 181), (182, 184, 185, 183), (184, 186, 187, 185), (186, 188, 189, 187), (131, 133, 135, 137, 139, 141, 143, 145, 147, 149, 151, 153, 155, 157, 159, 161, 163, 165, 167, 169, 171, 173, 175, 177, 179, 181, 183, 185, 187, 189, 191, 129), (188, 190, 191, 189), (190, 128, 129, 191), (128, 190, 188, 186, 184, 182, 180, 178, 176, 174, 172, 170, 168, 166, 164, 162, 160, 158, 156, 154, 152, 150, 148, 146, 144, 142, 140, 138, 136, 134, 132, 130), (192, 193, 195, 194), (194, 195, 197, 196), (196, 197, 199, 198), (198, 199, 201, 200), (200, 201, 203, 202), (202, 203, 205, 204), (204, 205, 207, 206), (206, 207, 209, 208), (208, 209, 211, 210), (210, 211, 213, 212), (212, 213, 215, 214), (214, 215, 217, 216), (216, 217, 219, 218), (218, 219, 221, 220), (220, 221, 223, 222), (222, 223, 225, 224), (224, 225, 227, 226), (226, 227, 229, 228), (228, 229, 231, 230), (230, 231, 233, 232), (232, 233, 235, 234), (234, 235, 237, 236), (236, 237, 239, 238), (238, 239, 241, 240), (240, 241, 243, 242), (242, 243, 245, 244), (244, 245, 247, 246), (246, 247, 249, 248), (248, 249, 251, 250), (250, 251, 253, 252), (195, 193, 255, 253, 251, 249, 247, 245, 243, 241, 239, 237, 235, 233, 231, 229, 227, 225, 223, 221, 219, 217, 215, 213, 211, 209, 207, 205, 203, 201, 199, 197), (252, 253, 255, 254), (254, 255, 193, 192), (192, 194, 196, 198, 200, 202, 204, 206, 208, 210, 212, 214, 216, 218, 220, 222, 224, 226, 228, 230, 232, 234, 236, 238, 240, 242, 244, 246, 248, 250, 252, 254)])
_uv = me_cylinder.uv_layers.new(name='UVMap')
_uv.uv.foreach_set('vector', [1.0, 0.5, 1.0, 1.0, 0.9688, 1.0, 0.9688, 0.5, 0.9688, 0.5, 0.9688, 1.0, 0.9375, 1.0, 0.9375, 0.5, 0.9375, 0.5, 0.9375, 1.0, 0.9062, 1.0, 0.9062, 0.5, 0.9062, 0.5, 0.9062, 1.0, 0.875, 1.0, 0.875, 0.5, 0.875, 0.5, 0.875, 1.0, 0.8438, 1.0, 0.8438, 0.5, 0.8438, 0.5, 0.8438, 1.0, 0.8125, 1.0, 0.8125, 0.5, 0.8125, 0.5, 0.8125, 1.0, 0.7812, 1.0, 0.7812, 0.5, 0.7812, 0.5, 0.7812, 1.0, 0.75, 1.0, 0.75, 0.5, 0.75, 0.5, 0.75, 1.0, 0.7188, 1.0, 0.7188, 0.5, 0.7188, 0.5, 0.7188, 1.0, 0.6875, 1.0, 0.6875, 0.5, 0.6875, 0.5, 0.6875, 1.0, 0.6562, 1.0, 0.6562, 0.5, 0.6562, 0.5, 0.6562, 1.0, 0.625, 1.0, 0.625, 0.5, 0.625, 0.5, 0.625, 1.0, 0.5938, 1.0, 0.5938, 0.5, 0.5938, 0.5, 0.5938, 1.0, 0.5625, 1.0, 0.5625, 0.5, 0.5625, 0.5, 0.5625, 1.0, 0.5312, 1.0, 0.5312, 0.5, 0.5312, 0.5, 0.5312, 1.0, 0.5, 1.0, 0.5, 0.5, 0.5, 0.5, 0.5, 1.0, 0.4688, 1.0, 0.4688, 0.5, 0.4688, 0.5, 0.4688, 1.0, 0.4375, 1.0, 0.4375, 0.5, 0.4375, 0.5, 0.4375, 1.0, 0.4062, 1.0, 0.4062, 0.5, 0.4062, 0.5, 0.4062, 1.0, 0.375, 1.0, 0.375, 0.5, 0.375, 0.5, 0.375, 1.0, 0.3438, 1.0, 0.3438, 0.5, 0.3438, 0.5, 0.3438, 1.0, 0.3125, 1.0, 0.3125, 0.5, 0.3125, 0.5, 0.3125, 1.0, 0.2812, 1.0, 0.2812, 0.5, 0.2812, 0.5, 0.2812, 1.0, 0.25, 1.0, 0.25, 0.5, 0.25, 0.5, 0.25, 1.0, 0.2188, 1.0, 0.2188, 0.5, 0.2188, 0.5, 0.2188, 1.0, 0.1875, 1.0, 0.1875, 0.5, 0.1875, 0.5, 0.1875, 1.0, 0.1562, 1.0, 0.1562, 0.5, 0.1562, 0.5, 0.1562, 1.0, 0.125, 1.0, 0.125, 0.5, 0.125, 0.5, 0.125, 1.0, 0.09375, 1.0, 0.09375, 0.5, 0.09375, 0.5, 0.09375, 1.0, 0.0625, 1.0, 0.0625, 0.5, 0.2968, 0.4854, 0.25, 0.49, 0.2032, 0.4854, 0.1582, 0.4717, 0.1167, 0.4496, 0.08029, 0.4197, 0.05045, 0.3833, 0.02827, 0.3418, 0.01461, 0.2968, 0.01, 0.25, 0.01461, 0.2032, 0.02827, 0.1582, 0.05045, 0.1167, 0.08029, 0.08029, 0.1167, 0.05045, 0.1582, 0.02827, 0.2032, 0.01461, 0.25, 0.01, 0.2968, 0.01461, 0.3418, 0.02827, 0.3833, 0.05045, 0.4197, 0.08029, 0.4496, 0.1167, 0.4717, 0.1582, 0.4854, 0.2032, 0.49, 0.25, 0.4854, 0.2968, 0.4717, 0.3418, 0.4496, 0.3833, 0.4197, 0.4197, 0.3833, 0.4496, 0.3418, 0.4717, 0.0625, 0.5, 0.0625, 1.0, 0.03125, 1.0, 0.03125, 0.5, 0.03125, 0.5, 0.03125, 1.0, 0.0, 1.0, 0.0, 0.5, 0.75, 0.49, 0.7968, 0.4854, 0.8418, 0.4717, 0.8833, 0.4496, 0.9197, 0.4197, 0.9496, 0.3833, 0.9717, 0.3418, 0.9854, 0.2968, 0.99, 0.25, 0.9854, 0.2032, 0.9717, 0.1582, 0.9496, 0.1167, 0.9197, 0.08029, 0.8833, 0.05045, 0.8418, 0.02827, 0.7968, 0.01461, 0.75, 0.01, 0.7032, 0.01461, 0.6582, 0.02827, 0.6167, 0.05045, 0.5803, 0.08029, 0.5504, 0.1167, 0.5283, 0.1582, 0.5146, 0.2032, 0.51, 0.25, 0.5146, 0.2968, 0.5283, 0.3418, 0.5504, 0.3833, 0.5803, 0.4197, 0.6167, 0.4496, 0.6582, 0.4717, 0.7032, 0.4854, 1.0, 0.5, 0.9688, 0.5, 0.9688, 1.0, 1.0, 1.0, 0.9688, 0.5, 0.9375, 0.5, 0.9375, 1.0, 0.9688, 1.0, 0.9375, 0.5, 0.9062, 0.5, 0.9062, 1.0, 0.9375, 1.0, 0.9062, 0.5, 0.875, 0.5, 0.875, 1.0, 0.9062, 1.0, 0.875, 0.5, 0.8438, 0.5, 0.8438, 1.0, 0.875, 1.0, 0.8438, 0.5, 0.8125, 0.5, 0.8125, 1.0, 0.8438, 1.0, 0.8125, 0.5, 0.7812, 0.5, 0.7812, 1.0, 0.8125, 1.0, 0.7812, 0.5, 0.75, 0.5, 0.75, 1.0, 0.7812, 1.0, 0.75, 0.5, 0.7188, 0.5, 0.7188, 1.0, 0.75, 1.0, 0.7188, 0.5, 0.6875, 0.5, 0.6875, 1.0, 0.7188, 1.0, 0.6875, 0.5, 0.6562, 0.5, 0.6562, 1.0, 0.6875, 1.0, 0.6562, 0.5, 0.625, 0.5, 0.625, 1.0, 0.6562, 1.0, 0.625, 0.5, 0.5938, 0.5, 0.5938, 1.0, 0.625, 1.0, 0.5938, 0.5, 0.5625, 0.5, 0.5625, 1.0, 0.5938, 1.0, 0.5625, 0.5, 0.5312, 0.5, 0.5312, 1.0, 0.5625, 1.0, 0.5312, 0.5, 0.5, 0.5, 0.5, 1.0, 0.5312, 1.0, 0.5, 0.5, 0.4688, 0.5, 0.4688, 1.0, 0.5, 1.0, 0.4688, 0.5, 0.4375, 0.5, 0.4375, 1.0, 0.4688, 1.0, 0.4375, 0.5, 0.4062, 0.5, 0.4062, 1.0, 0.4375, 1.0, 0.4062, 0.5, 0.375, 0.5, 0.375, 1.0, 0.4062, 1.0, 0.375, 0.5, 0.3438, 0.5, 0.3438, 1.0, 0.375, 1.0, 0.3438, 0.5, 0.3125, 0.5, 0.3125, 1.0, 0.3438, 1.0, 0.3125, 0.5, 0.2812, 0.5, 0.2812, 1.0, 0.3125, 1.0, 0.2812, 0.5, 0.25, 0.5, 0.25, 1.0, 0.2812, 1.0, 0.25, 0.5, 0.2188, 0.5, 0.2188, 1.0, 0.25, 1.0, 0.2188, 0.5, 0.1875, 0.5, 0.1875, 1.0, 0.2188, 1.0, 0.1875, 0.5, 0.1562, 0.5, 0.1562, 1.0, 0.1875, 1.0, 0.1562, 0.5, 0.125, 0.5, 0.125, 1.0, 0.1562, 1.0, 0.125, 0.5, 0.09375, 0.5, 0.09375, 1.0, 0.125, 1.0, 0.09375, 0.5, 0.0625, 0.5, 0.0625, 1.0, 0.09375, 1.0, 0.2968, 0.4854, 0.3418, 0.4717, 0.3833, 0.4496, 0.4197, 0.4197, 0.4496, 0.3833, 0.4717, 0.3418, 0.4854, 0.2968, 0.49, 0.25, 0.4854, 0.2032, 0.4717, 0.1582, 0.4496, 0.1167, 0.4197, 0.08029, 0.3833, 0.05045, 0.3418, 0.02827, 0.2968, 0.01461, 0.25, 0.01, 0.2032, 0.01461, 0.1582, 0.02827, 0.1167, 0.05045, 0.08029, 0.08029, 0.05045, 0.1167, 0.02827, 0.1582, 0.01461, 0.2032, 0.01, 0.25, 0.01461, 0.2968, 0.02827, 0.3418, 0.05045, 0.3833, 0.08029, 0.4197, 0.1167, 0.4496, 0.1582, 0.4717, 0.2032, 0.4854, 0.25, 0.49, 0.0625, 0.5, 0.03125, 0.5, 0.03125, 1.0, 0.0625, 1.0, 0.03125, 0.5, 0.0, 0.5, 0.0, 1.0, 0.03125, 1.0, 0.75, 0.49, 0.7032, 0.4854, 0.6582, 0.4717, 0.6167, 0.4496, 0.5803, 0.4197, 0.5504, 0.3833, 0.5283, 0.3418, 0.5146, 0.2968, 0.51, 0.25, 0.5146, 0.2032, 0.5283, 0.1582, 0.5504, 0.1167, 0.5803, 0.08029, 0.6167, 0.05045, 0.6582, 0.02827, 0.7032, 0.01461, 0.75, 0.01, 0.7968, 0.01461, 0.8418, 0.02827, 0.8833, 0.05045, 0.9197, 0.08029, 0.9496, 0.1167, 0.9717, 0.1582, 0.9854, 0.2032, 0.99, 0.25, 0.9854, 0.2968, 0.9717, 0.3418, 0.9496, 0.3833, 0.9197, 0.4197, 0.8833, 0.4496, 0.8418, 0.4717, 0.7968, 0.4854, 1.0, 0.5, 0.9688, 0.5, 0.9688, 1.0, 1.0, 1.0, 0.9688, 0.5, 0.9375, 0.5, 0.9375, 1.0, 0.9688, 1.0, 0.9375, 0.5, 0.9062, 0.5, 0.9062, 1.0, 0.9375, 1.0, 0.9062, 0.5, 0.875, 0.5, 0.875, 1.0, 0.9062, 1.0, 0.875, 0.5, 0.8438, 0.5, 0.8438, 1.0, 0.875, 1.0, 0.8438, 0.5, 0.8125, 0.5, 0.8125, 1.0, 0.8438, 1.0, 0.8125, 0.5, 0.7812, 0.5, 0.7812, 1.0, 0.8125, 1.0, 0.7812, 0.5, 0.75, 0.5, 0.75, 1.0, 0.7812, 1.0, 0.75, 0.5, 0.7188, 0.5, 0.7188, 1.0, 0.75, 1.0, 0.7188, 0.5, 0.6875, 0.5, 0.6875, 1.0, 0.7188, 1.0, 0.6875, 0.5, 0.6562, 0.5, 0.6562, 1.0, 0.6875, 1.0, 0.6562, 0.5, 0.625, 0.5, 0.625, 1.0, 0.6562, 1.0, 0.625, 0.5, 0.5938, 0.5, 0.5938, 1.0, 0.625, 1.0, 0.5938, 0.5, 0.5625, 0.5, 0.5625, 1.0, 0.5938, 1.0, 0.5625, 0.5, 0.5312, 0.5, 0.5312, 1.0, 0.5625, 1.0, 0.5312, 0.5, 0.5, 0.5, 0.5, 1.0, 0.5312, 1.0, 0.5, 0.5, 0.4688, 0.5, 0.4688, 1.0, 0.5, 1.0, 0.4688, 0.5, 0.4375, 0.5, 0.4375, 1.0, 0.4688, 1.0, 0.4375, 0.5, 0.4062, 0.5, 0.4062, 1.0, 0.4375, 1.0, 0.4062, 0.5, 0.375, 0.5, 0.375, 1.0, 0.4062, 1.0, 0.375, 0.5, 0.3438, 0.5, 0.3438, 1.0, 0.375, 1.0, 0.3438, 0.5, 0.3125, 0.5, 0.3125, 1.0, 0.3438, 1.0, 0.3125, 0.5, 0.2812, 0.5, 0.2812, 1.0, 0.3125, 1.0, 0.2812, 0.5, 0.25, 0.5, 0.25, 1.0, 0.2812, 1.0, 0.25, 0.5, 0.2188, 0.5, 0.2188, 1.0, 0.25, 1.0, 0.2188, 0.5, 0.1875, 0.5, 0.1875, 1.0, 0.2188, 1.0, 0.1875, 0.5, 0.1562, 0.5, 0.1562, 1.0, 0.1875, 1.0, 0.1562, 0.5, 0.125, 0.5, 0.125, 1.0, 0.1562, 1.0, 0.125, 0.5, 0.09375, 0.5, 0.09375, 1.0, 0.125, 1.0, 0.09375, 0.5, 0.0625, 0.5, 0.0625, 1.0, 0.09375, 1.0, 0.2968, 0.4854, 0.3418, 0.4717, 0.3833, 0.4496, 0.4197, 0.4197, 0.4496, 0.3833, 0.4717, 0.3418, 0.4854, 0.2968, 0.49, 0.25, 0.4854, 0.2032, 0.4717, 0.1582, 0.4496, 0.1167, 0.4197, 0.08029, 0.3833, 0.05045, 0.3418, 0.02827, 0.2968, 0.01461, 0.25, 0.01, 0.2032, 0.01461, 0.1582, 0.02827, 0.1167, 0.05045, 0.08029, 0.08029, 0.05045, 0.1167, 0.02827, 0.1582, 0.01461, 0.2032, 0.01, 0.25, 0.01461, 0.2968, 0.02827, 0.3418, 0.05045, 0.3833, 0.08029, 0.4197, 0.1167, 0.4496, 0.1582, 0.4717, 0.2032, 0.4854, 0.25, 0.49, 0.0625, 0.5, 0.03125, 0.5, 0.03125, 1.0, 0.0625, 1.0, 0.03125, 0.5, 0.0, 0.5, 0.0, 1.0, 0.03125, 1.0, 0.75, 0.49, 0.7032, 0.4854, 0.6582, 0.4717, 0.6167, 0.4496, 0.5803, 0.4197, 0.5504, 0.3833, 0.5283, 0.3418, 0.5146, 0.2968, 0.51, 0.25, 0.5146, 0.2032, 0.5283, 0.1582, 0.5504, 0.1167, 0.5803, 0.08029, 0.6167, 0.05045, 0.6582, 0.02827, 0.7032, 0.01461, 0.75, 0.01, 0.7968, 0.01461, 0.8418, 0.02827, 0.8833, 0.05045, 0.9197, 0.08029, 0.9496, 0.1167, 0.9717, 0.1582, 0.9854, 0.2032, 0.99, 0.25, 0.9854, 0.2968, 0.9717, 0.3418, 0.9496, 0.3833, 0.9197, 0.4197, 0.8833, 0.4496, 0.8418, 0.4717, 0.7968, 0.4854, 1.0, 0.5, 1.0, 1.0, 0.9688, 1.0, 0.9688, 0.5, 0.9688, 0.5, 0.9688, 1.0, 0.9375, 1.0, 0.9375, 0.5, 0.9375, 0.5, 0.9375, 1.0, 0.9062, 1.0, 0.9062, 0.5, 0.9062, 0.5, 0.9062, 1.0, 0.875, 1.0, 0.875, 0.5, 0.875, 0.5, 0.875, 1.0, 0.8438, 1.0, 0.8438, 0.5, 0.8438, 0.5, 0.8438, 1.0, 0.8125, 1.0, 0.8125, 0.5, 0.8125, 0.5, 0.8125, 1.0, 0.7812, 1.0, 0.7812, 0.5, 0.7812, 0.5, 0.7812, 1.0, 0.75, 1.0, 0.75, 0.5, 0.75, 0.5, 0.75, 1.0, 0.7188, 1.0, 0.7188, 0.5, 0.7188, 0.5, 0.7188, 1.0, 0.6875, 1.0, 0.6875, 0.5, 0.6875, 0.5, 0.6875, 1.0, 0.6562, 1.0, 0.6562, 0.5, 0.6562, 0.5, 0.6562, 1.0, 0.625, 1.0, 0.625, 0.5, 0.625, 0.5, 0.625, 1.0, 0.5938, 1.0, 0.5938, 0.5, 0.5938, 0.5, 0.5938, 1.0, 0.5625, 1.0, 0.5625, 0.5, 0.5625, 0.5, 0.5625, 1.0, 0.5312, 1.0, 0.5312, 0.5, 0.5312, 0.5, 0.5312, 1.0, 0.5, 1.0, 0.5, 0.5, 0.5, 0.5, 0.5, 1.0, 0.4688, 1.0, 0.4688, 0.5, 0.4688, 0.5, 0.4688, 1.0, 0.4375, 1.0, 0.4375, 0.5, 0.4375, 0.5, 0.4375, 1.0, 0.4062, 1.0, 0.4062, 0.5, 0.4062, 0.5, 0.4062, 1.0, 0.375, 1.0, 0.375, 0.5, 0.375, 0.5, 0.375, 1.0, 0.3438, 1.0, 0.3438, 0.5, 0.3438, 0.5, 0.3438, 1.0, 0.3125, 1.0, 0.3125, 0.5, 0.3125, 0.5, 0.3125, 1.0, 0.2812, 1.0, 0.2812, 0.5, 0.2812, 0.5, 0.2812, 1.0, 0.25, 1.0, 0.25, 0.5, 0.25, 0.5, 0.25, 1.0, 0.2188, 1.0, 0.2188, 0.5, 0.2188, 0.5, 0.2188, 1.0, 0.1875, 1.0, 0.1875, 0.5, 0.1875, 0.5, 0.1875, 1.0, 0.1562, 1.0, 0.1562, 0.5, 0.1562, 0.5, 0.1562, 1.0, 0.125, 1.0, 0.125, 0.5, 0.125, 0.5, 0.125, 1.0, 0.09375, 1.0, 0.09375, 0.5, 0.09375, 0.5, 0.09375, 1.0, 0.0625, 1.0, 0.0625, 0.5, 0.2968, 0.4854, 0.25, 0.49, 0.2032, 0.4854, 0.1582, 0.4717, 0.1167, 0.4496, 0.08029, 0.4197, 0.05045, 0.3833, 0.02827, 0.3418, 0.01461, 0.2968, 0.01, 0.25, 0.01461, 0.2032, 0.02827, 0.1582, 0.05045, 0.1167, 0.08029, 0.08029, 0.1167, 0.05045, 0.1582, 0.02827, 0.2032, 0.01461, 0.25, 0.01, 0.2968, 0.01461, 0.3418, 0.02827, 0.3833, 0.05045, 0.4197, 0.08029, 0.4496, 0.1167, 0.4717, 0.1582, 0.4854, 0.2032, 0.49, 0.25, 0.4854, 0.2968, 0.4717, 0.3418, 0.4496, 0.3833, 0.4197, 0.4197, 0.3833, 0.4496, 0.3418, 0.4717, 0.0625, 0.5, 0.0625, 1.0, 0.03125, 1.0, 0.03125, 0.5, 0.03125, 0.5, 0.03125, 1.0, 0.0, 1.0, 0.0, 0.5, 0.75, 0.49, 0.7968, 0.4854, 0.8418, 0.4717, 0.8833, 0.4496, 0.9197, 0.4197, 0.9496, 0.3833, 0.9717, 0.3418, 0.9854, 0.2968, 0.99, 0.25, 0.9854, 0.2032, 0.9717, 0.1582, 0.9496, 0.1167, 0.9197, 0.08029, 0.8833, 0.05045, 0.8418, 0.02827, 0.7968, 0.01461, 0.75, 0.01, 0.7032, 0.01461, 0.6582, 0.02827, 0.6167, 0.05045, 0.5803, 0.08029, 0.5504, 0.1167, 0.5283, 0.1582, 0.5146, 0.2032, 0.51, 0.25, 0.5146, 0.2968, 0.5283, 0.3418, 0.5504, 0.3833, 0.5803, 0.4197, 0.6167, 0.4496, 0.6582, 0.4717, 0.7032, 0.4854])
me_cylinder.materials.append(mat_material_001)
me_cylinder.update()

# ---- objects
ob_cube = bpy.data.objects.new('Cube', me_cube_001)
ob_plane = bpy.data.objects.new('Plane', me_plane)
ob_plane_001 = bpy.data.objects.new('Plane.001', me_plane_001)
ob_cylinder = bpy.data.objects.new('Cylinder', me_cylinder)

# ---- transforms, parenting, visibility, modifiers, constraints
ob_cube.location = (0.03902, 0.0, 0.2542)
ob_cube.scale = (0.7001, 0.7054, 0.7458)
ob_plane.location = (0.0, 0.0, 1.805)
ob_plane.rotation_euler = (-0.0, 1.571, 0.0)
ob_plane.scale = (1.837, 1.0, 1.0)
ob_plane_001.location = (0.3347, 0.0, 1.275)
ob_plane_001.scale = (0.5662, 0.5662, 0.5662)
ob_cylinder.location = (0.03902, 5.96e-08, 0.4454)
ob_cylinder.scale = (0.08838, 0.08838, 0.08838)

# ---- collection membership
col_collection.objects.link(ob_cube)
col_collection.objects.link(ob_plane)
col_collection.objects.link(ob_plane_001)
col_collection.objects.link(ob_cylinder)

# ---- scene / render settings (as saved in the file)
scene.frame_start = 1; scene.frame_end = 250; scene.frame_set(1)
scene.render.engine = 'BLENDER_EEVEE_NEXT'
scene.cycles.sampling_pattern = 'TABULATED_SOBOL'
scene.view_settings.view_transform = 'Filmic'
bpy.context.view_layer.update()

# ---- added for rendering (the .blend has no active camera and no usable light): camera, sun
cam_auto = bpy.data.cameras.new('AutoCamera')
cam_auto.lens = 50.0
cam_auto.sensor_width = 36.0
cam_auto.clip_end = 1000.0
ob_auto_camera = bpy.data.objects.new('AutoCamera', cam_auto)
scene.collection.objects.link(ob_auto_camera)
ob_auto_camera.location = (4.22264, -4.96252, 5.1138)
ob_auto_camera.rotation_euler = (1.09748, -7.21219e-08, 0.694738)
scene.camera = ob_auto_camera
light_auto_sun = bpy.data.lights.new('AutoSun', 'SUN')
light_auto_sun.energy = 3.0
light_auto_sun.angle = 0.0523599
ob_auto_sun = bpy.data.objects.new('AutoSun', light_auto_sun)
scene.collection.objects.link(ob_auto_sun)
ob_auto_sun.rotation_euler = (0.872665, 0.174533, 0.523599)
bpy.context.view_layer.update()

